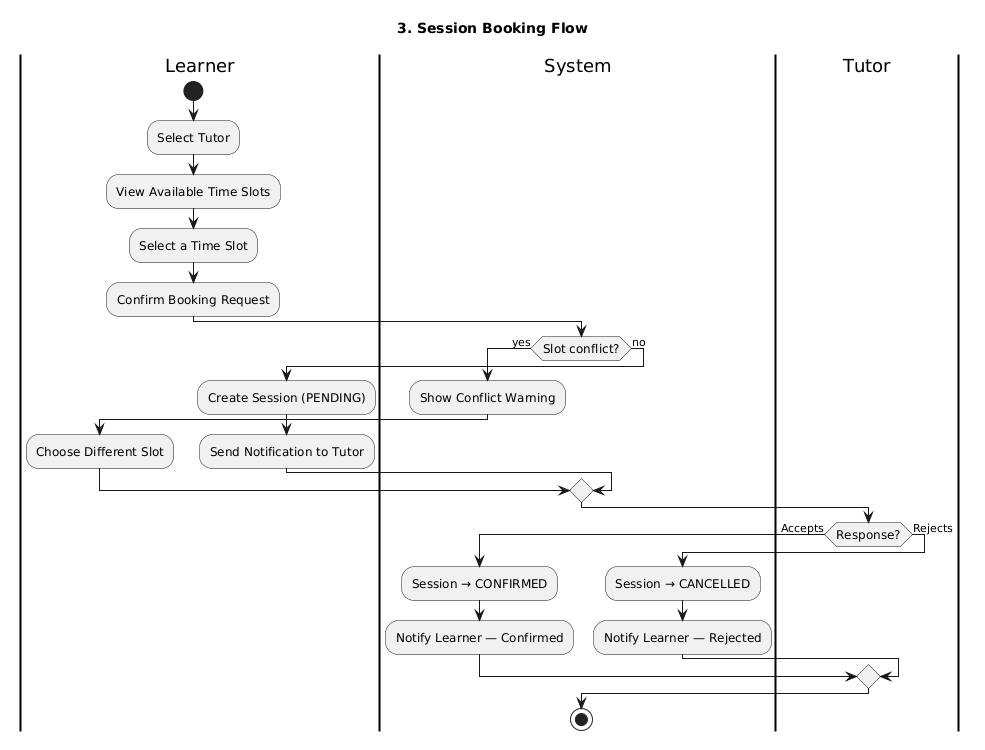

The diagram above was rendered by PlantUML. Its source (embedded in the PNG):
@startuml
title 3. Session Booking Flow

skinparam activityFontSize 12
skinparam swimlaneBorderThickness 2

|Learner|
start
:Select Tutor;
:View Available Time Slots;
:Select a Time Slot;
:Confirm Booking Request;

|System|
if (Slot conflict?) then (yes)
  :Show Conflict Warning;

  |Learner|
  :Choose Different Slot;
else (no)
  :Create Session (PENDING);
  :Send Notification to Tutor;
endif

|Tutor|
if (Response?) then (Accepts)
  |System|
  :Session → CONFIRMED;
  :Notify Learner — Confirmed;
else (Rejects)
  |System|
  :Session → CANCELLED;
  :Notify Learner — Rejected;
endif

stop
@enduml